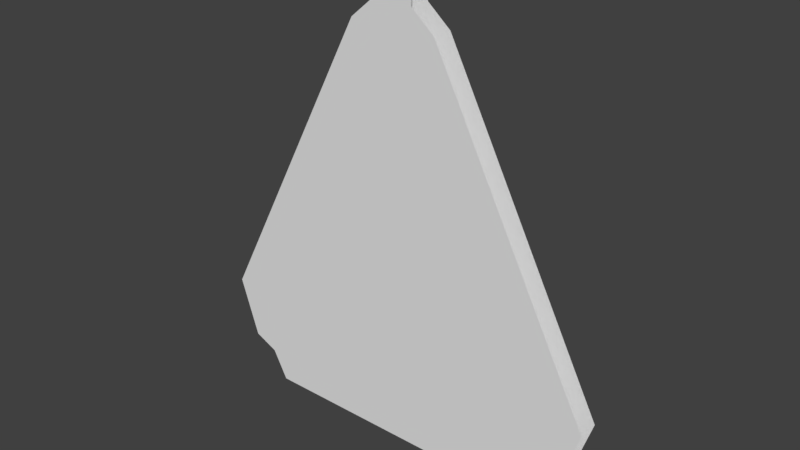 # Source: portal_center.blend  (saved by Blender 2.79.0; exported with 4.5.12 LTS)
import bpy
from mathutils import Matrix  # noqa: F401  (used for matrix-valued properties, if any)

bpy.ops.wm.read_factory_settings(use_empty=True)
scene = bpy.context.scene
scene.name = 'Scene'

# ---- collections
col_collection_1 = bpy.data.collections.new('Collection 1'); scene.collection.children.link(col_collection_1)

# ---- materials (node trees are filled in below, after node groups)
mat_material = bpy.data.materials.new('Material')
mat_material.alpha_threshold = 0.0
mat_material.use_transparent_shadow = False
mat_material.roughness = 0.5
mat_material.line_color = (0.0, 0.0, 0.0, 1.0)

# ---- material node trees

# ---- world
world_world = bpy.data.worlds.new('World'); scene.world = world_world
world_world.color = (0.05088, 0.05088, 0.05088)
world_world.use_sun_shadow = False
world_world.sun_shadow_jitter_overblur = 0.0
world_world.cycles.sampling_method = 'MANUAL'

# ---- meshes
me_cube = bpy.data.meshes.new('Cube')
me_cube.from_pydata([(7.175, 0.5163, -1.0), (7.175, -0.5163, -1.0), (9.084, 0.5163, 0.9428), (9.084, -0.5163, 0.9428), (1.0, 0.5163, 21.0), (1.0, -0.5163, 21.0), (0.9945, -0.5163, 19.99), (0.9945, 0.5163, 19.99), (2.13, -0.5163, 19.02), (2.13, 0.5163, 19.02), (10.02, -0.5163, 3.815), (10.02, 0.5163, 3.815), (7.921, 0.5163, 0.4085), (7.921, -0.5163, 0.4085), (-7.175, 0.5163, -1.0), (-7.175, -0.5163, -1.0), (-9.084, 0.5163, 0.9428), (-9.084, -0.5163, 0.9428), (-1.0, 0.5163, 21.0), (-1.0, -0.5163, 21.0), (-0.9945, -0.5163, 19.99), (-0.9945, 0.5163, 19.99), (-2.13, -0.5163, 19.02), (-2.13, 0.5163, 19.02), (-10.02, -0.5163, 3.815), (-10.02, 0.5163, 3.815), (-7.921, 0.5163, 0.4085), (-7.921, -0.5163, 0.4085)], [], [(5, 19, 20, 22, 24, 17, 27, 15, 1, 13, 3, 10, 8, 6), (21, 18, 4, 7, 9, 11, 2, 12, 0, 14, 26, 16, 25, 23), (4, 18, 19, 5)])
_uv = me_cube.uv_layers.new(name='UVMap')
_uv.uv.foreach_set('vector', [0.456, 0.9943, 0.5452, 0.9943, 0.5449, 0.9489, 0.5956, 0.9056, 0.9472, 0.228, 0.9057, 0.1002, 0.8538, 0.07601, 0.8205, 0.01355, 0.1806, 0.01355, 0.1474, 0.07601, 0.0955, 0.1002, 0.05396, 0.228, 0.4056, 0.9056, 0.4562, 0.9489, 0.5449, 0.949, 0.5452, 0.9941, 0.456, 0.9941, 0.4562, 0.949, 0.4056, 0.9058, 0.05396, 0.2279, 0.0955, 0.09979, 0.1474, 0.07596, 0.1806, 0.01315, 0.8205, 0.01315, 0.8538, 0.07596, 0.9057, 0.09979, 0.9472, 0.2279, 0.5956, 0.9058, 0.456, 0.9941, 0.5452, 0.9941, 0.5452, 0.9943, 0.456, 0.9943])
me_cube.materials.append(mat_material)
me_cube.use_remesh_preserve_volume = False
me_cube.use_remesh_preserve_attributes = False
me_cube.use_mirror_vertex_groups = False
me_cube.update()

# ---- objects
ob_cube = bpy.data.objects.new('Cube', me_cube)

# ---- transforms, parenting, visibility, modifiers, constraints
ob_cube.location = (0.0, 0.0, 2.001)
ob_cube.lock_rotations_4d = False
ob_cube.empty_display_type = 'ARROWS'
ob_cube.lineart.crease_threshold = 0.0

# ---- collection membership
col_collection_1.objects.link(ob_cube)

# ---- scene / render settings (as saved in the file)
scene.frame_start = 1; scene.frame_end = 250; scene.frame_set(1)
scene.render.engine = 'BLENDER_EEVEE_NEXT'
scene.render.resolution_percentage = 50
scene.render.dither_intensity = 0.0
scene.cycles.use_denoising = False
scene.cycles.samples = 128
scene.cycles.sampling_pattern = 'TABULATED_SOBOL'
scene.cycles.use_adaptive_sampling = False
scene.cycles.use_light_tree = False
scene.cycles.blur_glossy = 0.0
scene.cycles.sample_clamp_indirect = 0.0
scene.view_settings.view_transform = 'Standard'
bpy.context.view_layer.update()

# ---- added for rendering (the .blend has no active camera and no usable light): camera, sun
cam_auto = bpy.data.cameras.new('AutoCamera')
cam_auto.lens = 50.0
cam_auto.sensor_width = 36.0
cam_auto.clip_end = 1000.0
ob_auto_camera = bpy.data.objects.new('AutoCamera', cam_auto)
scene.collection.objects.link(ob_auto_camera)
ob_auto_camera.location = (27.5442, -33.0531, 34.036)
ob_auto_camera.rotation_euler = (1.09748, -7.21219e-08, 0.694738)
scene.camera = ob_auto_camera
light_auto_sun = bpy.data.lights.new('AutoSun', 'SUN')
light_auto_sun.energy = 3.0
light_auto_sun.angle = 0.0523599
ob_auto_sun = bpy.data.objects.new('AutoSun', light_auto_sun)
scene.collection.objects.link(ob_auto_sun)
ob_auto_sun.rotation_euler = (0.872665, 0.174533, 0.523599)
bpy.context.view_layer.update()
